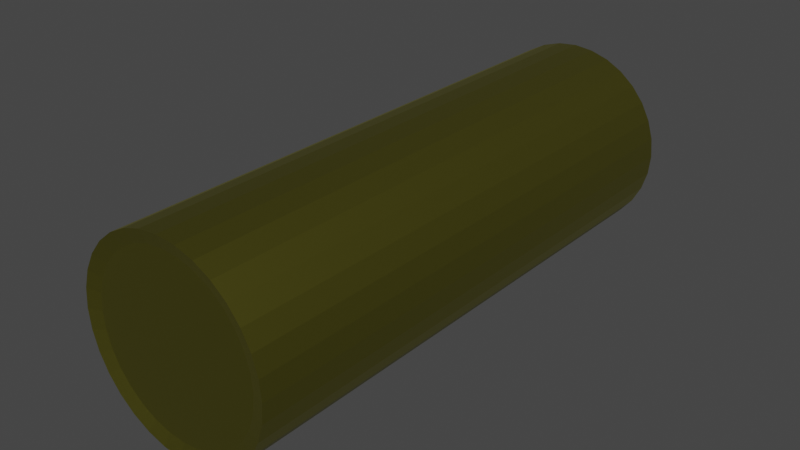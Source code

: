 # Source: blend.blend  (saved by Blender 2.80.75; exported with 4.5.12 LTS)
import bpy
from mathutils import Matrix  # noqa: F401  (used for matrix-valued properties, if any)

bpy.ops.wm.read_factory_settings(use_empty=True)
scene = bpy.context.scene
scene.name = 'Scene'

# ---- collections
col_collection = bpy.data.collections.new('Collection'); scene.collection.children.link(col_collection)

# ---- materials (node trees are filled in below, after node groups)
mat_x = bpy.data.materials.new('Материал')
mat_x.use_transparent_shadow = False

# ---- material node trees
mat_x.use_nodes = True; mat_x.node_tree.nodes.clear()
_N = mat_x.node_tree.nodes; _L = mat_x.node_tree.links
n0 = _N.new('ShaderNodeOutputMaterial'); n0.name = 'Вывод материала'; n0.location = (300, 300)
n1 = _N.new('ShaderNodeBsdfPrincipled'); n1.name = 'Принципиальный BSDF'; n1.location = (10, 300)
n1.distribution = 'GGX'
n1.subsurface_method = 'BURLEY'
n1.inputs[0].default_value = (0.3974, 0.3727, 0.06017, 1.0)
n1.inputs[1].default_value = 1.0
n1.inputs[2].default_value = 0.4091
n1.inputs[3].default_value = 1.45
n1.inputs[13].default_value = 1.0
n1.inputs[27].default_value = (0.0, 0.0, 0.0, 1.0)
n1.inputs[28].default_value = 1.0
_L.new(n1.outputs[0], n0.inputs[0])
n0.is_active_output = True

# ---- world
world_world = bpy.data.worlds.new('World'); scene.world = world_world
world_world.use_nodes = True; world_world.node_tree.nodes.clear()
_N = world_world.node_tree.nodes; _L = world_world.node_tree.links
n0 = _N.new('ShaderNodeOutputWorld'); n0.name = 'World Output'; n0.location = (300, 300)
n1 = _N.new('ShaderNodeBackground'); n1.name = 'Background'; n1.location = (10, 300)
n1.inputs[0].default_value = (0.05088, 0.05088, 0.05088, 1.0)
_L.new(n1.outputs[0], n0.inputs[0])
n0.is_active_output = True
world_world.color = (0.05088, 0.05088, 0.05088)
world_world.use_sun_shadow = False
world_world.sun_shadow_jitter_overblur = 0.0

# ---- meshes
me_000 = bpy.data.meshes.new('Цилиндр.000')
me_000.from_pydata([(-7.731, -6.734, -0.8666), (-7.731, -6.739, 1.306), (-7.562, -6.751, -0.8666), (-7.563, -6.755, 1.306), (-7.398, -6.8, -0.8666), (-7.4, -6.805, 1.306), (-7.248, -6.881, -0.8666), (-7.25, -6.885, 1.306), (-7.116, -6.989, -0.8666), (-7.119, -6.992, 1.306), (-7.008, -7.121, -0.8666), (-7.012, -7.123, 1.306), (-6.928, -7.271, -0.8666), (-6.932, -7.273, 1.306), (-6.878, -7.435, -0.8666), (-6.882, -7.435, 1.306), (-6.861, -7.604, -0.8666), (-6.866, -7.604, 1.306), (-6.878, -7.774, -0.8666), (-6.882, -7.773, 1.306), (-6.928, -7.937, -0.8666), (-6.932, -7.936, 1.306), (-7.008, -8.088, -0.8666), (-7.012, -8.085, 1.306), (-7.116, -8.22, -0.8666), (-7.119, -8.216, 1.306), (-7.248, -8.328, -0.8666), (-7.25, -8.324, 1.306), (-7.398, -8.408, -0.8666), (-7.4, -8.404, 1.306), (-7.562, -8.458, -0.8666), (-7.563, -8.453, 1.306), (-7.731, -8.474, -0.8666), (-7.731, -8.47, 1.306), (-7.901, -8.458, -0.8666), (-7.9, -8.453, 1.306), (-8.064, -8.408, -0.8666), (-8.063, -8.404, 1.306), (-8.215, -8.328, -0.8666), (-8.212, -8.324, 1.306), (-8.347, -8.22, -0.8666), (-8.343, -8.216, 1.306), (-8.455, -8.088, -0.8666), (-8.451, -8.085, 1.306), (-8.535, -7.937, -0.8666), (-8.531, -7.936, 1.306), (-8.585, -7.774, -0.8666), (-8.58, -7.773, 1.306), (-8.601, -7.604, -0.8666), (-8.597, -7.604, 1.306), (-8.585, -7.435, -0.8666), (-8.58, -7.435, 1.306), (-8.535, -7.271, -0.8666), (-8.531, -7.273, 1.306), (-8.455, -7.121, -0.8666), (-8.451, -7.123, 1.306), (-8.347, -6.989, -0.8666), (-8.343, -6.992, 1.306), (-8.215, -6.881, -0.8666), (-8.212, -6.885, 1.306), (-8.064, -6.8, -0.8666), (-8.063, -6.805, 1.306), (-7.901, -6.751, -0.8666), (-7.9, -6.755, 1.306), (-7.731, -6.604, -0.8666), (-7.536, -6.624, -0.8666), (-7.349, -6.68, -0.8666), (-7.176, -6.773, -0.8666), (-7.024, -6.897, -0.8666), (-6.9, -7.049, -0.8666), (-6.808, -7.222, -0.8666), (-6.751, -7.409, -0.8666), (-6.731, -7.604, -0.8666), (-6.751, -7.799, -0.8666), (-6.808, -7.987, -0.8666), (-6.9, -8.16, -0.8666), (-7.024, -8.311, -0.8666), (-7.176, -8.436, -0.8666), (-7.349, -8.528, -0.8666), (-7.536, -8.585, -0.8666), (-7.731, -8.604, -0.8666), (-7.926, -8.585, -0.8666), (-8.114, -8.528, -0.8666), (-8.287, -8.436, -0.8666), (-8.438, -8.311, -0.8666), (-8.563, -8.16, -0.8666), (-8.655, -7.987, -0.8666), (-8.712, -7.799, -0.8666), (-8.731, -7.604, -0.8666), (-8.712, -7.409, -0.8666), (-8.655, -7.222, -0.8666), (-8.563, -7.049, -0.8666), (-8.438, -6.897, -0.8666), (-8.287, -6.773, -0.8666), (-8.114, -6.68, -0.8666), (-7.926, -6.624, -0.8666), (-7.731, -6.734, 0.5381), (-7.562, -6.751, 0.5381), (-7.398, -6.8, 0.5381), (-7.248, -6.881, 0.5381), (-7.116, -6.989, 0.5381), (-7.008, -7.121, 0.5381), (-6.928, -7.271, 0.5381), (-6.878, -7.435, 0.5381), (-6.861, -7.604, 0.5381), (-6.878, -7.774, 0.5381), (-6.928, -7.937, 0.5381), (-7.008, -8.088, 0.5381), (-7.116, -8.22, 0.5381), (-7.248, -8.328, 0.5381), (-7.398, -8.408, 0.5381), (-7.562, -8.458, 0.5381), (-7.731, -8.474, 0.5381), (-7.901, -8.458, 0.5381), (-8.064, -8.408, 0.5381), (-8.215, -8.328, 0.5381), (-8.347, -8.22, 0.5381), (-8.455, -8.088, 0.5381), (-8.535, -7.937, 0.5381), (-8.585, -7.774, 0.5381), (-8.601, -7.604, 0.5381), (-8.585, -7.435, 0.5381), (-8.535, -7.271, 0.5381), (-8.455, -7.121, 0.5381), (-8.347, -6.989, 0.5381), (-8.215, -6.881, 0.5381), (-8.064, -6.8, 0.5381), (-7.901, -6.751, 0.5381), (-7.536, -6.624, 1.323), (-7.731, -6.604, 1.323), (-7.349, -6.68, 1.323), (-7.176, -6.773, 1.323), (-7.024, -6.897, 1.323), (-6.9, -7.049, 1.323), (-6.808, -7.222, 1.323), (-6.751, -7.409, 1.323), (-6.731, -7.604, 1.323), (-6.751, -7.799, 1.323), (-6.808, -7.987, 1.323), (-6.9, -8.16, 1.323), (-7.024, -8.311, 1.323), (-7.176, -8.436, 1.323), (-7.349, -8.528, 1.323), (-7.536, -8.585, 1.323), (-7.731, -8.604, 1.323), (-7.926, -8.585, 1.323), (-8.114, -8.528, 1.323), (-8.287, -8.436, 1.323), (-8.438, -8.311, 1.323), (-8.563, -8.16, 1.323), (-8.655, -7.987, 1.323), (-8.712, -7.799, 1.323), (-8.731, -7.604, 1.323), (-8.712, -7.409, 1.323), (-8.655, -7.222, 1.323), (-8.563, -7.049, 1.323), (-8.438, -6.897, 1.323), (-8.287, -6.773, 1.323), (-8.114, -6.68, 1.323), (-7.926, -6.624, 1.323)], [], [(64, 129, 128, 65), (65, 128, 130, 66), (66, 130, 131, 67), (67, 131, 132, 68), (68, 132, 133, 69), (69, 133, 134, 70), (70, 134, 135, 71), (71, 135, 136, 72), (72, 136, 137, 73), (73, 137, 138, 74), (74, 138, 139, 75), (75, 139, 140, 76), (76, 140, 141, 77), (77, 141, 142, 78), (78, 142, 143, 79), (79, 143, 144, 80), (80, 144, 145, 81), (81, 145, 146, 82), (82, 146, 147, 83), (83, 147, 148, 84), (84, 148, 149, 85), (85, 149, 150, 86), (86, 150, 151, 87), (87, 151, 152, 88), (88, 152, 153, 89), (89, 153, 154, 90), (90, 154, 155, 91), (91, 155, 156, 92), (92, 156, 157, 93), (93, 157, 158, 94), (3, 1, 63, 61, 59, 57, 55, 53, 51, 49, 47, 45, 43, 41, 39, 37, 35, 33, 31, 29, 27, 25, 23, 21, 19, 17, 15, 13, 11, 9, 7, 5), (94, 158, 159, 95), (95, 159, 129, 64), (14, 16, 104, 103), (2, 0, 64, 65), (4, 2, 65, 66), (6, 4, 66, 67), (8, 6, 67, 68), (10, 8, 68, 69), (12, 10, 69, 70), (14, 12, 70, 71), (16, 14, 71, 72), (18, 16, 72, 73), (20, 18, 73, 74), (22, 20, 74, 75), (24, 22, 75, 76), (26, 24, 76, 77), (28, 26, 77, 78), (30, 28, 78, 79), (32, 30, 79, 80), (34, 32, 80, 81), (36, 34, 81, 82), (38, 36, 82, 83), (40, 38, 83, 84), (42, 40, 84, 85), (44, 42, 85, 86), (46, 44, 86, 87), (48, 46, 87, 88), (50, 48, 88, 89), (52, 50, 89, 90), (54, 52, 90, 91), (56, 54, 91, 92), (58, 56, 92, 93), (60, 58, 93, 94), (62, 60, 94, 95), (0, 62, 95, 64), (96, 97, 98, 99, 100, 101, 102, 103, 104, 105, 106, 107, 108, 109, 110, 111, 112, 113, 114, 115, 116, 117, 118, 119, 120, 121, 122, 123, 124, 125, 126, 127), (42, 44, 118, 117), (16, 18, 105, 104), (44, 46, 119, 118), (18, 20, 106, 105), (46, 48, 120, 119), (20, 22, 107, 106), (48, 50, 121, 120), (22, 24, 108, 107), (50, 52, 122, 121), (24, 26, 109, 108), (52, 54, 123, 122), (26, 28, 110, 109), (0, 2, 97, 96), (54, 56, 124, 123), (28, 30, 111, 110), (2, 4, 98, 97), (56, 58, 125, 124), (30, 32, 112, 111), (4, 6, 99, 98), (58, 60, 126, 125), (32, 34, 113, 112), (6, 8, 100, 99), (60, 62, 127, 126), (34, 36, 114, 113), (8, 10, 101, 100), (62, 0, 96, 127), (36, 38, 115, 114), (10, 12, 102, 101), (38, 40, 116, 115), (12, 14, 103, 102), (40, 42, 117, 116), (1, 3, 128, 129), (3, 5, 130, 128), (5, 7, 131, 130), (7, 9, 132, 131), (9, 11, 133, 132), (11, 13, 134, 133), (13, 15, 135, 134), (15, 17, 136, 135), (17, 19, 137, 136), (19, 21, 138, 137), (21, 23, 139, 138), (23, 25, 140, 139), (25, 27, 141, 140), (27, 29, 142, 141), (29, 31, 143, 142), (31, 33, 144, 143), (33, 35, 145, 144), (35, 37, 146, 145), (37, 39, 147, 146), (39, 41, 148, 147), (41, 43, 149, 148), (43, 45, 150, 149), (45, 47, 151, 150), (47, 49, 152, 151), (49, 51, 153, 152), (51, 53, 154, 153), (53, 55, 155, 154), (55, 57, 156, 155), (57, 59, 157, 156), (59, 61, 158, 157), (61, 63, 159, 158), (63, 1, 129, 159)])
_uv = me_000.uv_layers.new(name='UVКарта')
_uv.uv.foreach_set('vector', [1.0, 0.5, 1.0, 1.0, 0.9688, 1.0, 0.9688, 0.5, 0.9688, 0.5, 0.9688, 1.0, 0.9375, 1.0, 0.9375, 0.5, 0.9375, 0.5, 0.9375, 1.0, 0.9062, 1.0, 0.9062, 0.5, 0.9062, 0.5, 0.9062, 1.0, 0.875, 1.0, 0.875, 0.5, 0.875, 0.5, 0.875, 1.0, 0.8438, 1.0, 0.8438, 0.5, 0.8438, 0.5, 0.8438, 1.0, 0.8125, 1.0, 0.8125, 0.5, 0.8125, 0.5, 0.8125, 1.0, 0.7812, 1.0, 0.7812, 0.5, 0.7812, 0.5, 0.7812, 1.0, 0.75, 1.0, 0.75, 0.5, 0.75, 0.5, 0.75, 1.0, 0.7188, 1.0, 0.7188, 0.5, 0.7188, 0.5, 0.7188, 1.0, 0.6875, 1.0, 0.6875, 0.5, 0.6875, 0.5, 0.6875, 1.0, 0.6562, 1.0, 0.6562, 0.5, 0.6562, 0.5, 0.6562, 1.0, 0.625, 1.0, 0.625, 0.5, 0.625, 0.5, 0.625, 1.0, 0.5938, 1.0, 0.5938, 0.5, 0.5938, 0.5, 0.5938, 1.0, 0.5625, 1.0, 0.5625, 0.5, 0.5625, 0.5, 0.5625, 1.0, 0.5312, 1.0, 0.5312, 0.5, 0.5312, 0.5, 0.5312, 1.0, 0.5, 1.0, 0.5, 0.5, 0.5, 0.5, 0.5, 1.0, 0.4688, 1.0, 0.4688, 0.5, 0.4688, 0.5, 0.4688, 1.0, 0.4375, 1.0, 0.4375, 0.5, 0.4375, 0.5, 0.4375, 1.0, 0.4062, 1.0, 0.4062, 0.5, 0.4062, 0.5, 0.4062, 1.0, 0.375, 1.0, 0.375, 0.5, 0.375, 0.5, 0.375, 1.0, 0.3438, 1.0, 0.3438, 0.5, 0.3438, 0.5, 0.3438, 1.0, 0.3125, 1.0, 0.3125, 0.5, 0.3125, 0.5, 0.3125, 1.0, 0.2812, 1.0, 0.2812, 0.5, 0.2812, 0.5, 0.2812, 1.0, 0.25, 1.0, 0.25, 0.5, 0.25, 0.5, 0.25, 1.0, 0.2188, 1.0, 0.2188, 0.5, 0.2188, 0.5, 0.2188, 1.0, 0.1875, 1.0, 0.1875, 0.5, 0.1875, 0.5, 0.1875, 1.0, 0.1562, 1.0, 0.1562, 0.5, 0.1562, 0.5, 0.1562, 1.0, 0.125, 1.0, 0.125, 0.5, 0.125, 0.5, 0.125, 1.0, 0.09375, 1.0, 0.09375, 0.5, 0.09375, 0.5, 0.09375, 1.0, 0.0625, 1.0, 0.0625, 0.5, 0.2905, 0.4538, 0.25, 0.4577, 0.2095, 0.4538, 0.1705, 0.4419, 0.1346, 0.4227, 0.1031, 0.3969, 0.07727, 0.3654, 0.05807, 0.3295, 0.04625, 0.2905, 0.04225, 0.25, 0.04625, 0.2095, 0.05807, 0.1705, 0.07727, 0.1346, 0.1031, 0.1031, 0.1346, 0.07727, 0.1705, 0.05807, 0.2095, 0.04625, 0.25, 0.04225, 0.2905, 0.04625, 0.3295, 0.05807, 0.3654, 0.07727, 0.3969, 0.1031, 0.4227, 0.1346, 0.4419, 0.1705, 0.4538, 0.2095, 0.4577, 0.25, 0.4538, 0.2905, 0.4419, 0.3295, 0.4227, 0.3654, 0.3969, 0.3969, 0.3654, 0.4227, 0.3295, 0.4419, 0.0625, 0.5, 0.0625, 1.0, 0.03125, 1.0, 0.03125, 0.5, 0.03125, 0.5, 0.03125, 1.0, 0.0, 1.0, 0.0, 0.5, 0.9548, 0.2907, 0.9588, 0.25, 0.9588, 0.25, 0.9548, 0.2907, 0.7907, 0.4548, 0.75, 0.4588, 0.75, 0.49, 0.7968, 0.4854, 0.8299, 0.4429, 0.7907, 0.4548, 0.7968, 0.4854, 0.8418, 0.4717, 0.866, 0.4236, 0.8299, 0.4429, 0.8418, 0.4717, 0.8833, 0.4496, 0.8977, 0.3977, 0.866, 0.4236, 0.8833, 0.4496, 0.9197, 0.4197, 0.9236, 0.366, 0.8977, 0.3977, 0.9197, 0.4197, 0.9496, 0.3833, 0.9429, 0.3299, 0.9236, 0.366, 0.9496, 0.3833, 0.9717, 0.3418, 0.9548, 0.2907, 0.9429, 0.3299, 0.9717, 0.3418, 0.9854, 0.2968, 0.9588, 0.25, 0.9548, 0.2907, 0.9854, 0.2968, 0.99, 0.25, 0.9548, 0.2093, 0.9588, 0.25, 0.99, 0.25, 0.9854, 0.2032, 0.9429, 0.1701, 0.9548, 0.2093, 0.9854, 0.2032, 0.9717, 0.1582, 0.9236, 0.134, 0.9429, 0.1701, 0.9717, 0.1582, 0.9496, 0.1167, 0.8977, 0.1023, 0.9236, 0.134, 0.9496, 0.1167, 0.9197, 0.08029, 0.866, 0.07637, 0.8977, 0.1023, 0.9197, 0.08029, 0.8833, 0.05045, 0.8299, 0.05708, 0.866, 0.07637, 0.8833, 0.05045, 0.8418, 0.02827, 0.7907, 0.04519, 0.8299, 0.05708, 0.8418, 0.02827, 0.7968, 0.01461, 0.75, 0.04118, 0.7907, 0.04519, 0.7968, 0.01461, 0.75, 0.01, 0.7093, 0.04519, 0.75, 0.04118, 0.75, 0.01, 0.7032, 0.01461, 0.6701, 0.05708, 0.7093, 0.04519, 0.7032, 0.01461, 0.6582, 0.02827, 0.634, 0.07637, 0.6701, 0.05708, 0.6582, 0.02827, 0.6167, 0.05045, 0.6023, 0.1023, 0.634, 0.07637, 0.6167, 0.05045, 0.5803, 0.08029, 0.5764, 0.134, 0.6023, 0.1023, 0.5803, 0.08029, 0.5504, 0.1167, 0.5571, 0.1701, 0.5764, 0.134, 0.5504, 0.1167, 0.5283, 0.1582, 0.5452, 0.2093, 0.5571, 0.1701, 0.5283, 0.1582, 0.5146, 0.2032, 0.5412, 0.25, 0.5452, 0.2093, 0.5146, 0.2032, 0.51, 0.25, 0.5452, 0.2907, 0.5412, 0.25, 0.51, 0.25, 0.5146, 0.2968, 0.5571, 0.3299, 0.5452, 0.2907, 0.5146, 0.2968, 0.5283, 0.3418, 0.5764, 0.366, 0.5571, 0.3299, 0.5283, 0.3418, 0.5504, 0.3833, 0.6023, 0.3977, 0.5764, 0.366, 0.5504, 0.3833, 0.5803, 0.4197, 0.634, 0.4236, 0.6023, 0.3977, 0.5803, 0.4197, 0.6167, 0.4496, 0.6701, 0.4429, 0.634, 0.4236, 0.6167, 0.4496, 0.6582, 0.4717, 0.7093, 0.4548, 0.6701, 0.4429, 0.6582, 0.4717, 0.7032, 0.4854, 0.75, 0.4588, 0.7093, 0.4548, 0.7032, 0.4854, 0.75, 0.49, 0.75, 0.4588, 0.7907, 0.4548, 0.8299, 0.4429, 0.866, 0.4236, 0.8977, 0.3977, 0.9236, 0.366, 0.9429, 0.3299, 0.9548, 0.2907, 0.9588, 0.25, 0.9548, 0.2093, 0.9429, 0.1701, 0.9236, 0.134, 0.8977, 0.1023, 0.866, 0.07637, 0.8299, 0.05708, 0.7907, 0.04519, 0.75, 0.04118, 0.7093, 0.04519, 0.6701, 0.05708, 0.634, 0.07637, 0.6023, 0.1023, 0.5764, 0.134, 0.5571, 0.1701, 0.5452, 0.2093, 0.5412, 0.25, 0.5452, 0.2907, 0.5571, 0.3299, 0.5764, 0.366, 0.6023, 0.3977, 0.634, 0.4236, 0.6701, 0.4429, 0.7093, 0.4548, 0.5764, 0.134, 0.5571, 0.1701, 0.5571, 0.1701, 0.5764, 0.134, 0.9588, 0.25, 0.9548, 0.2093, 0.9548, 0.2093, 0.9588, 0.25, 0.5571, 0.1701, 0.5452, 0.2093, 0.5452, 0.2093, 0.5571, 0.1701, 0.9548, 0.2093, 0.9429, 0.1701, 0.9429, 0.1701, 0.9548, 0.2093, 0.5452, 0.2093, 0.5412, 0.25, 0.5412, 0.25, 0.5452, 0.2093, 0.9429, 0.1701, 0.9236, 0.134, 0.9236, 0.134, 0.9429, 0.1701, 0.5412, 0.25, 0.5452, 0.2907, 0.5452, 0.2907, 0.5412, 0.25, 0.9236, 0.134, 0.8977, 0.1023, 0.8977, 0.1023, 0.9236, 0.134, 0.5452, 0.2907, 0.5571, 0.3299, 0.5571, 0.3299, 0.5452, 0.2907, 0.8977, 0.1023, 0.866, 0.07637, 0.866, 0.07637, 0.8977, 0.1023, 0.5571, 0.3299, 0.5764, 0.366, 0.5764, 0.366, 0.5571, 0.3299, 0.866, 0.07637, 0.8299, 0.05708, 0.8299, 0.05708, 0.866, 0.07637, 0.75, 0.4588, 0.7907, 0.4548, 0.7907, 0.4548, 0.75, 0.4588, 0.5764, 0.366, 0.6023, 0.3977, 0.6023, 0.3977, 0.5764, 0.366, 0.8299, 0.05708, 0.7907, 0.04519, 0.7907, 0.04519, 0.8299, 0.05708, 0.7907, 0.4548, 0.8299, 0.4429, 0.8299, 0.4429, 0.7907, 0.4548, 0.6023, 0.3977, 0.634, 0.4236, 0.634, 0.4236, 0.6023, 0.3977, 0.7907, 0.04519, 0.75, 0.04118, 0.75, 0.04118, 0.7907, 0.04519, 0.8299, 0.4429, 0.866, 0.4236, 0.866, 0.4236, 0.8299, 0.4429, 0.634, 0.4236, 0.6701, 0.4429, 0.6701, 0.4429, 0.634, 0.4236, 0.75, 0.04118, 0.7093, 0.04519, 0.7093, 0.04519, 0.75, 0.04118, 0.866, 0.4236, 0.8977, 0.3977, 0.8977, 0.3977, 0.866, 0.4236, 0.6701, 0.4429, 0.7093, 0.4548, 0.7093, 0.4548, 0.6701, 0.4429, 0.7093, 0.04519, 0.6701, 0.05708, 0.6701, 0.05708, 0.7093, 0.04519, 0.8977, 0.3977, 0.9236, 0.366, 0.9236, 0.366, 0.8977, 0.3977, 0.7093, 0.4548, 0.75, 0.4588, 0.75, 0.4588, 0.7093, 0.4548, 0.6701, 0.05708, 0.634, 0.07637, 0.634, 0.07637, 0.6701, 0.05708, 0.9236, 0.366, 0.9429, 0.3299, 0.9429, 0.3299, 0.9236, 0.366, 0.634, 0.07637, 0.6023, 0.1023, 0.6023, 0.1023, 0.634, 0.07637, 0.9429, 0.3299, 0.9548, 0.2907, 0.9548, 0.2907, 0.9429, 0.3299, 0.6023, 0.1023, 0.5764, 0.134, 0.5764, 0.134, 0.6023, 0.1023, 0.25, 0.4577, 0.2905, 0.4538, 0.2968, 0.4854, 0.25, 0.49, 0.2905, 0.4538, 0.3295, 0.4419, 0.3418, 0.4717, 0.2968, 0.4854, 0.3295, 0.4419, 0.3654, 0.4227, 0.3833, 0.4496, 0.3418, 0.4717, 0.3654, 0.4227, 0.3969, 0.3969, 0.4197, 0.4197, 0.3833, 0.4496, 0.3969, 0.3969, 0.4227, 0.3654, 0.4496, 0.3833, 0.4197, 0.4197, 0.4227, 0.3654, 0.4419, 0.3295, 0.4717, 0.3418, 0.4496, 0.3833, 0.4419, 0.3295, 0.4538, 0.2905, 0.4854, 0.2968, 0.4717, 0.3418, 0.4538, 0.2905, 0.4577, 0.25, 0.49, 0.25, 0.4854, 0.2968, 0.4577, 0.25, 0.4538, 0.2095, 0.4854, 0.2032, 0.49, 0.25, 0.4538, 0.2095, 0.4419, 0.1705, 0.4717, 0.1582, 0.4854, 0.2032, 0.4419, 0.1705, 0.4227, 0.1346, 0.4496, 0.1167, 0.4717, 0.1582, 0.4227, 0.1346, 0.3969, 0.1031, 0.4197, 0.08029, 0.4496, 0.1167, 0.3969, 0.1031, 0.3654, 0.07727, 0.3833, 0.05045, 0.4197, 0.08029, 0.3654, 0.07727, 0.3295, 0.05807, 0.3418, 0.02827, 0.3833, 0.05045, 0.3295, 0.05807, 0.2905, 0.04625, 0.2968, 0.01461, 0.3418, 0.02827, 0.2905, 0.04625, 0.25, 0.04225, 0.25, 0.01, 0.2968, 0.01461, 0.25, 0.04225, 0.2095, 0.04625, 0.2032, 0.01461, 0.25, 0.01, 0.2095, 0.04625, 0.1705, 0.05807, 0.1582, 0.02827, 0.2032, 0.01461, 0.1705, 0.05807, 0.1346, 0.07727, 0.1167, 0.05045, 0.1582, 0.02827, 0.1346, 0.07727, 0.1031, 0.1031, 0.08029, 0.08029, 0.1167, 0.05045, 0.1031, 0.1031, 0.07727, 0.1346, 0.05045, 0.1167, 0.08029, 0.08029, 0.07727, 0.1346, 0.05807, 0.1705, 0.02827, 0.1582, 0.05045, 0.1167, 0.05807, 0.1705, 0.04625, 0.2095, 0.01461, 0.2032, 0.02827, 0.1582, 0.04625, 0.2095, 0.04225, 0.25, 0.01, 0.25, 0.01461, 0.2032, 0.04225, 0.25, 0.04625, 0.2905, 0.01461, 0.2968, 0.01, 0.25, 0.04625, 0.2905, 0.05807, 0.3295, 0.02827, 0.3418, 0.01461, 0.2968, 0.05807, 0.3295, 0.07727, 0.3654, 0.05045, 0.3833, 0.02827, 0.3418, 0.07727, 0.3654, 0.1031, 0.3969, 0.08029, 0.4197, 0.05045, 0.3833, 0.1031, 0.3969, 0.1346, 0.4227, 0.1167, 0.4496, 0.08029, 0.4197, 0.1346, 0.4227, 0.1705, 0.4419, 0.1582, 0.4717, 0.1167, 0.4496, 0.1705, 0.4419, 0.2095, 0.4538, 0.2032, 0.4854, 0.1582, 0.4717, 0.2095, 0.4538, 0.25, 0.4577, 0.25, 0.49, 0.2032, 0.4854])
me_000.materials.append(mat_x)
me_000.use_remesh_preserve_volume = False
me_000.use_remesh_preserve_attributes = False
me_000.use_mirror_vertex_groups = False
me_000.update()

# ---- objects
ob_002 = bpy.data.objects.new('Гильза.002', me_000)

# ---- transforms, parenting, visibility, modifiers, constraints
ob_002.location = (3.305, 31.37, 3.002)
ob_002.rotation_euler = (1.571, -0.0, 0.0)
ob_002.scale = (-0.03298, 0.03298, 0.08411)
ob_002.lineart.crease_threshold = 0.0

# ---- collection membership
col_collection.objects.link(ob_002)

# ---- scene / render settings (as saved in the file)
scene.frame_start = 1; scene.frame_end = 250; scene.frame_set(1)
scene.render.engine = 'BLENDER_EEVEE_NEXT'
scene.cycles.use_denoising = False
scene.cycles.samples = 128
scene.cycles.sampling_pattern = 'TABULATED_SOBOL'
scene.cycles.use_adaptive_sampling = False
scene.cycles.use_light_tree = False
scene.view_settings.view_transform = 'Filmic'
bpy.context.view_layer.update()

# ---- added for rendering (the .blend has no active camera and no usable light): camera, sun
cam_auto = bpy.data.cameras.new('AutoCamera')
cam_auto.lens = 50.0
cam_auto.sensor_width = 36.0
cam_auto.clip_end = 1000.0
ob_auto_camera = bpy.data.objects.new('AutoCamera', cam_auto)
scene.collection.objects.link(ob_auto_camera)
ob_auto_camera.location = (3.75082, 31.1188, 2.90422)
ob_auto_camera.rotation_euler = (1.09748, -7.21219e-08, 0.694738)
scene.camera = ob_auto_camera
light_auto_sun = bpy.data.lights.new('AutoSun', 'SUN')
light_auto_sun.energy = 3.0
light_auto_sun.angle = 0.0523599
ob_auto_sun = bpy.data.objects.new('AutoSun', light_auto_sun)
scene.collection.objects.link(ob_auto_sun)
ob_auto_sun.rotation_euler = (0.872665, 0.174533, 0.523599)
bpy.context.view_layer.update()
